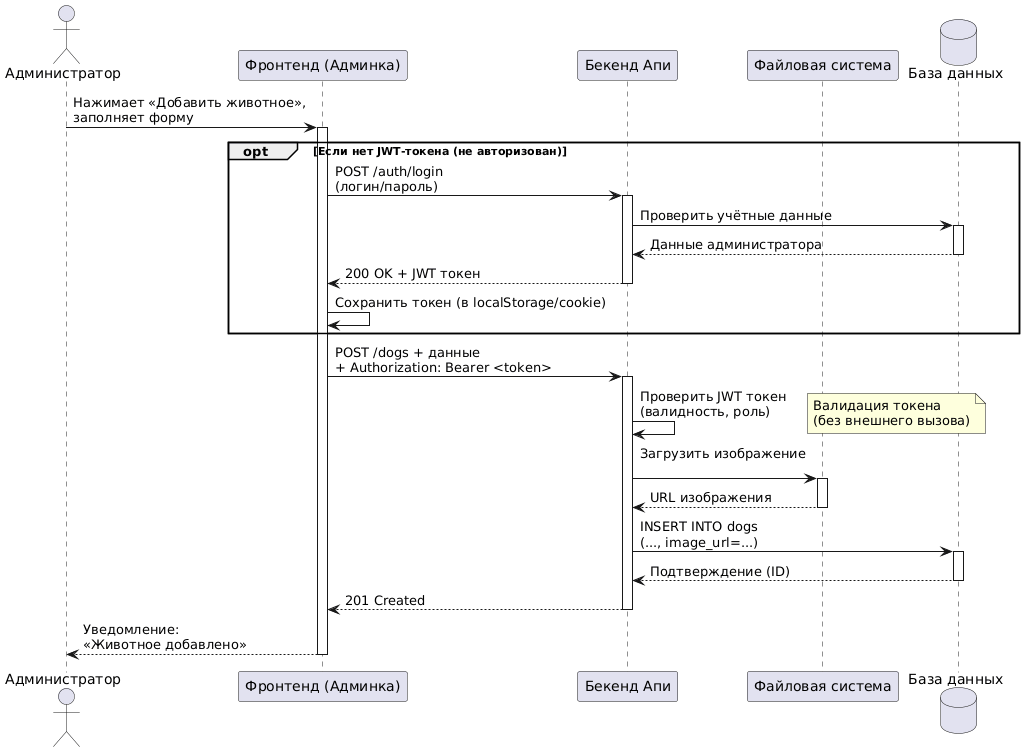

The diagram above was rendered by PlantUML. Its source (embedded in the PNG):
@startuml
actor "Администратор" as Admin
participant "Фронтенд (Админка)" as AdminFE
participant "Бекенд Апи" as API
participant "Файловая система" as Storage
database "База данных" as DB

Admin -> AdminFE : Нажимает «Добавить животное»,\nзаполняет форму
activate AdminFE

opt Если нет JWT-токена (не авторизован)
  AdminFE -> API : POST /auth/login\n(логин/пароль)
  activate API
  API -> DB : Проверить учётные данные
  activate DB
  DB --> API : Данные администратора
  deactivate DB
  API --> AdminFE : 200 OK + JWT токен
  deactivate API
  AdminFE -> AdminFE : Сохранить токен (в localStorage/cookie)
end opt

AdminFE -> API : POST /dogs + данные\n+ Authorization: Bearer <token>
activate API

API -> API : Проверить JWT токен\n(валидность, роль)
note right: Валидация токена\n(без внешнего вызова)

API -> Storage : Загрузить изображение\n
activate Storage
Storage --> API : URL изображения
deactivate Storage

API -> DB : INSERT INTO dogs\n(..., image_url=...)
activate DB
DB --> API : Подтверждение (ID)
deactivate DB

API --> AdminFE : 201 Created
deactivate API

AdminFE --> Admin : Уведомление:\n«Животное добавлено»
deactivate AdminFE
@enduml